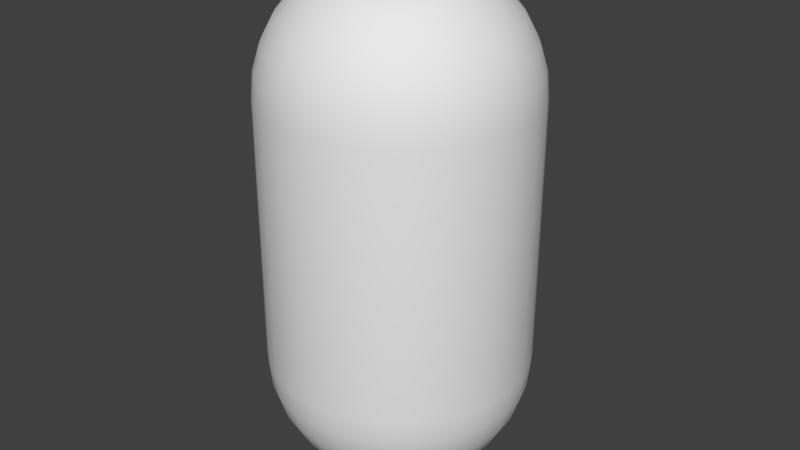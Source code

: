 # Source: EnergyCapModel.blend  (saved by Blender 2.75.0; exported with 4.5.12 LTS)
import bpy
from mathutils import Matrix  # noqa: F401  (used for matrix-valued properties, if any)

bpy.ops.wm.read_factory_settings(use_empty=True)
scene = bpy.context.scene
scene.name = 'Scene'

# ---- collections
col_collection_1 = bpy.data.collections.new('Collection 1'); scene.collection.children.link(col_collection_1)

# ---- materials (node trees are filled in below, after node groups)
mat_energy = bpy.data.materials.new('Energy')
mat_energy.alpha_threshold = 0.0
mat_energy.use_transparent_shadow = False
mat_energy.roughness = 0.5

# ---- material node trees

# ---- world
world_world = bpy.data.worlds.new('World'); scene.world = world_world
world_world.color = (0.05088, 0.05088, 0.05088)
world_world.use_sun_shadow = False
world_world.sun_shadow_jitter_overblur = 0.0
world_world.cycles.sampling_method = 'MANUAL'
world_world.cycles.sample_map_resolution = 256

# ---- meshes
me_cylinder = bpy.data.meshes.new('Cylinder')
me_cylinder.from_pydata([(4.016e-08, 0.25, 0.25), (4.016e-08, 0.25, 0.75), (0.04877, 0.2452, 0.25), (0.04877, 0.2452, 0.75), (0.09567, 0.231, 0.75), (0.1389, 0.2079, 0.25), (0.1389, 0.2079, 0.75), (0.1768, 0.1768, 0.75), (0.2079, 0.1389, 0.25), (0.2079, 0.1389, 0.75), (0.231, 0.09567, 0.25), (0.231, 0.09567, 0.75), (0.2452, 0.04877, 0.75), (0.25, 2.578e-07, 0.75), (0.1768, -0.1768, 0.75), (0.09567, -0.231, 0.25), (0.09567, -0.231, 0.75), (0.04877, -0.2452, 0.75), (-4.13e-08, -0.25, 0.25), (-4.13e-08, -0.25, 0.75), (-0.04877, -0.2452, 0.25), (-0.04877, -0.2452, 0.75), (-0.09567, -0.231, 0.25), (-0.09567, -0.231, 0.75), (-0.1389, -0.2079, 0.25), (-0.1389, -0.2079, 0.75), (-0.1768, -0.1768, 0.25), (-0.1768, -0.1768, 0.75), (-0.2079, -0.1389, 0.25), (-0.2079, -0.1389, 0.75), (-0.231, -0.09567, 0.25), (-0.231, -0.09567, 0.75), (-0.2452, -0.04877, 0.75), (0.2452, -0.04877, 0.25), (0.04877, 7.892e-08, 0.004804), (0.09567, 7.892e-08, 0.01903), (0.1389, 7.52e-08, 0.04213), (0.1768, 7.147e-08, 0.07322), (0.2079, 5.657e-08, 0.1111), (0.231, 9.382e-08, 0.1543), (0.2452, 5.657e-08, 0.2012), (0.25, 5.284e-08, 0.25), (0.04784, 0.009515, 0.004804), (0.09383, 0.01866, 0.01903), (0.1362, 0.0271, 0.04213), (0.1734, 0.03449, 0.07322), (0.2039, 0.04055, 0.1111), (0.2265, 0.04506, 0.1543), (0.2405, 0.04784, 0.2012), (0.2452, 0.04877, 0.25), (0.04506, 0.01866, 0.004804), (0.08839, 0.03661, 0.01903), (0.1283, 0.05315, 0.04213), (0.1633, 0.06765, 0.07322), (0.192, 0.07955, 0.1111), (0.2134, 0.08839, 0.1543), (0.2265, 0.09383, 0.2012), (0.04055, 0.0271, 0.004804), (0.07955, 0.05315, 0.01903), (0.1155, 0.07716, 0.04213), (0.147, 0.09821, 0.07322), (0.1728, 0.1155, 0.1111), (0.192, 0.1283, 0.1543), (0.2039, 0.1362, 0.2012), (0.03449, 0.03449, 0.004804), (0.06765, 0.06765, 0.01903), (0.09821, 0.09821, 0.04213), (0.125, 0.125, 0.07322), (0.147, 0.147, 0.1111), (0.1633, 0.1633, 0.1543), (0.1734, 0.1734, 0.2012), (0.1768, 0.1768, 0.25), (0.0271, 0.04055, 0.004804), (0.05315, 0.07955, 0.01903), (0.07716, 0.1155, 0.04213), (0.09821, 0.147, 0.07322), (0.1155, 0.1728, 0.1111), (0.1283, 0.192, 0.1543), (0.1362, 0.2039, 0.2012), (0.01866, 0.04506, 0.004804), (0.03661, 0.08839, 0.01903), (0.05315, 0.1283, 0.04213), (0.06765, 0.1633, 0.07322), (0.07955, 0.192, 0.1111), (0.08839, 0.2134, 0.1543), (0.09383, 0.2265, 0.2012), (0.09567, 0.231, 0.25), (0.009515, 0.04784, 0.004804), (0.01866, 0.09383, 0.01903), (0.0271, 0.1362, 0.04213), (0.03449, 0.1734, 0.07322), (0.04055, 0.2039, 0.1111), (0.04506, 0.2265, 0.1543), (0.04784, 0.2405, 0.2012), (2.391e-07, 0.04877, 0.004804), (2.381e-07, 0.09567, 0.01903), (2.474e-07, 0.1389, 0.04213), (2.418e-07, 0.1768, 0.07322), (2.456e-07, 0.2079, 0.1111), (2.195e-07, 0.231, 0.1543), (2.605e-07, 0.2452, 0.2012), (-0.009515, 0.04784, 0.004804), (-0.01866, 0.09383, 0.01903), (-0.0271, 0.1362, 0.04213), (-0.03449, 0.1734, 0.07322), (-0.04055, 0.2039, 0.1111), (-0.04506, 0.2265, 0.1543), (-0.04784, 0.2405, 0.2012), (-0.04877, 0.2452, 0.25), (-0.01866, 0.04506, 0.004804), (-0.03661, 0.08839, 0.01903), (-0.05315, 0.1283, 0.04213), (-0.06765, 0.1633, 0.07322), (-0.07955, 0.192, 0.1111), (-0.08839, 0.2134, 0.1543), (-0.09383, 0.2265, 0.2012), (-0.09567, 0.231, 0.25), (-0.0271, 0.04055, 0.004804), (-0.05315, 0.07955, 0.01903), (-0.07716, 0.1155, 0.04213), (-0.09821, 0.147, 0.07322), (-0.1155, 0.1728, 0.1111), (-0.1283, 0.192, 0.1543), (-0.1362, 0.2039, 0.2012), (-0.1389, 0.2079, 0.25), (-0.03449, 0.03449, 0.004804), (-0.06765, 0.06765, 0.01903), (-0.09821, 0.09821, 0.04213), (-0.125, 0.125, 0.07322), (-0.147, 0.147, 0.1111), (-0.1633, 0.1633, 0.1543), (-0.1734, 0.1734, 0.2012), (-0.1768, 0.1768, 0.25), (-0.04055, 0.0271, 0.004804), (-0.07955, 0.05315, 0.01903), (-0.1155, 0.07716, 0.04213), (-0.147, 0.09821, 0.07322), (-0.1728, 0.1155, 0.1111), (-0.192, 0.1283, 0.1543), (-0.2039, 0.1362, 0.2012), (-0.2079, 0.1389, 0.25), (-0.04506, 0.01866, 0.004804), (-0.08839, 0.03661, 0.01903), (-0.1283, 0.05315, 0.04213), (-0.1633, 0.06765, 0.07322), (-0.192, 0.07955, 0.1111), (-0.2134, 0.08839, 0.1543), (-0.2265, 0.09383, 0.2012), (-0.231, 0.09567, 0.25), (-0.04784, 0.009515, 0.004804), (-0.09383, 0.01866, 0.01903), (-0.1362, 0.0271, 0.04213), (-0.1734, 0.03449, 0.07322), (-0.2039, 0.04055, 0.1111), (-0.2265, 0.04506, 0.1543), (-0.2405, 0.04784, 0.2012), (-0.2452, 0.04877, 0.25), (-0.04877, 7.793e-08, 0.004804), (-0.09567, 7.793e-08, 0.01903), (-0.1389, 7.793e-08, 0.04213), (-0.1768, 7.793e-08, 0.07322), (-0.2079, 7.793e-08, 0.1111), (-0.231, 7.793e-08, 0.1543), (-0.2452, 7.793e-08, 0.2012), (-0.25, 7.793e-08, 0.25), (-0.04506, 0.01866, 0.9952), (-0.2452, 0.04877, 0.75), (-0.2405, 0.04784, 0.7988), (-0.2265, 0.04506, 0.8457), (-0.2039, 0.04055, 0.8889), (-0.1734, 0.03449, 0.9268), (-0.1362, 0.0271, 0.9579), (-0.09383, 0.01866, 0.981), (-0.04784, 0.009515, 0.9952), (-0.25, 7.793e-08, 0.75), (-0.2452, 7.793e-08, 0.7988), (-0.231, 7.793e-08, 0.8457), (-0.2079, 7.793e-08, 0.8889), (-0.1768, 7.793e-08, 0.9268), (-0.1389, 7.793e-08, 0.9579), (-0.09567, 7.793e-08, 0.981), (-0.04877, 7.793e-08, 0.9952), (-0.04784, -0.009515, 0.004804), (-0.09383, -0.01866, 0.01903), (-0.1362, -0.0271, 0.04213), (-0.1734, -0.03449, 0.07322), (-0.2039, -0.04055, 0.1111), (-0.2265, -0.04506, 0.1543), (-0.2405, -0.04784, 0.2012), (-0.2452, -0.04877, 0.25), (-0.04506, -0.01866, 0.004804), (-0.08839, -0.03661, 0.01903), (-0.1283, -0.05315, 0.04213), (-0.1633, -0.06765, 0.07322), (-0.192, -0.07955, 0.1111), (-0.2134, -0.08839, 0.1543), (-0.2265, -0.09383, 0.2012), (-0.04055, -0.0271, 0.004804), (-0.07955, -0.05315, 0.01903), (-0.1155, -0.07716, 0.04213), (-0.147, -0.09821, 0.07322), (-0.1728, -0.1155, 0.1111), (-0.192, -0.1283, 0.1543), (-0.2039, -0.1362, 0.2012), (-0.03449, -0.03449, 0.004804), (-0.06765, -0.06765, 0.01903), (-0.09821, -0.09821, 0.04213), (-0.125, -0.125, 0.07322), (-0.147, -0.147, 0.1111), (-0.1633, -0.1633, 0.1543), (-0.1734, -0.1734, 0.2012), (-0.0271, -0.04055, 0.004804), (-0.05315, -0.07955, 0.01903), (-0.07716, -0.1155, 0.04213), (-0.09821, -0.147, 0.07322), (-0.1155, -0.1728, 0.1111), (-0.1283, -0.192, 0.1543), (-0.1362, -0.2039, 0.2012), (-0.01866, -0.04506, 0.004804), (-0.03661, -0.08839, 0.01903), (-0.05315, -0.1283, 0.04213), (-0.06765, -0.1633, 0.07322), (-0.07955, -0.192, 0.1111), (-0.08839, -0.2134, 0.1543), (-0.09383, -0.2265, 0.2012), (-0.009515, -0.04784, 0.004804), (-0.01866, -0.09383, 0.01903), (-0.0271, -0.1362, 0.04213), (-0.03449, -0.1734, 0.07322), (-0.04055, -0.2039, 0.1111), (-0.04506, -0.2265, 0.1543), (-0.04784, -0.2405, 0.2012), (2.409e-07, -0.04877, 0.004804), (2.251e-07, -0.09567, 0.01903), (2.269e-07, -0.1389, 0.04213), (2.083e-07, -0.1768, 0.07322), (1.971e-07, -0.2079, 0.1111), (2.418e-07, -0.231, 0.1543), (1.86e-07, -0.2452, 0.2012), (0.009515, -0.04784, 0.004804), (0.01866, -0.09383, 0.01903), (0.0271, -0.1362, 0.04213), (0.03449, -0.1734, 0.07322), (0.04055, -0.2039, 0.1111), (0.04506, -0.2265, 0.1543), (0.04784, -0.2405, 0.2012), (0.04877, -0.2452, 0.25), (0.01866, -0.04506, 0.004804), (0.03661, -0.08839, 0.01903), (0.05315, -0.1283, 0.04213), (0.06765, -0.1633, 0.07322), (0.07955, -0.192, 0.1111), (0.08839, -0.2134, 0.1543), (0.09383, -0.2265, 0.2012), (2.435e-07, 7.793e-08, -5.96e-08), (0.0271, -0.04055, 0.004804), (0.05315, -0.07955, 0.01903), (0.07716, -0.1155, 0.04213), (0.09821, -0.147, 0.07322), (0.1155, -0.1728, 0.1111), (0.1283, -0.192, 0.1543), (0.1362, -0.2039, 0.2012), (0.1389, -0.2079, 0.25), (0.03449, -0.03449, 0.004804), (0.06765, -0.06765, 0.01903), (0.09821, -0.09821, 0.04213), (0.125, -0.125, 0.07322), (0.147, -0.147, 0.1111), (0.1633, -0.1633, 0.1543), (0.1734, -0.1734, 0.2012), (0.1768, -0.1768, 0.25), (0.04055, -0.0271, 0.004804), (0.07955, -0.05315, 0.01903), (0.1155, -0.07716, 0.04213), (0.147, -0.09821, 0.07322), (0.1728, -0.1155, 0.1111), (0.192, -0.1283, 0.1543), (0.2039, -0.1362, 0.2012), (0.2079, -0.1389, 0.25), (0.04506, -0.01866, 0.004804), (0.08839, -0.03661, 0.01903), (0.1283, -0.05315, 0.04213), (0.1633, -0.06765, 0.07322), (0.192, -0.07955, 0.1111), (0.2134, -0.08839, 0.1543), (0.2265, -0.09383, 0.2012), (0.231, -0.09567, 0.25), (0.04784, -0.009515, 0.004804), (0.09383, -0.01866, 0.01903), (0.1362, -0.0271, 0.04213), (0.1734, -0.03449, 0.07322), (0.2039, -0.04055, 0.1111), (0.2265, -0.04506, 0.1543), (0.2405, -0.04784, 0.2012), (-0.08839, 0.03661, 0.981), (-0.1283, 0.05315, 0.9579), (-0.1633, 0.06765, 0.9268), (-0.192, 0.07955, 0.8889), (-0.2134, 0.08839, 0.8457), (-0.2265, 0.09383, 0.7988), (-0.231, 0.09567, 0.75), (-0.04055, 0.0271, 0.9952), (-0.07955, 0.05315, 0.981), (-0.1155, 0.07716, 0.9579), (-0.147, 0.09821, 0.9268), (-0.1728, 0.1155, 0.8889), (-0.192, 0.1283, 0.8457), (-0.2039, 0.1362, 0.7988), (-0.2079, 0.1389, 0.75), (-0.03449, 0.03449, 0.9952), (-0.06765, 0.06765, 0.981), (-0.09821, 0.09821, 0.9579), (-0.125, 0.125, 0.9268), (-0.147, 0.147, 0.8889), (-0.1633, 0.1633, 0.8457), (-0.1734, 0.1734, 0.7988), (-0.1768, 0.1768, 0.75), (-0.0271, 0.04055, 0.9952), (-0.05315, 0.07955, 0.981), (-0.07716, 0.1155, 0.9579), (-0.09821, 0.147, 0.9268), (-0.1155, 0.1728, 0.8889), (-0.1283, 0.192, 0.8457), (-0.1362, 0.2039, 0.7988), (-0.1389, 0.2079, 0.75), (-0.01866, 0.04506, 0.9952), (-0.03661, 0.08839, 0.981), (-0.05315, 0.1283, 0.9579), (-0.06765, 0.1633, 0.9268), (-0.07955, 0.192, 0.8889), (-0.08839, 0.2134, 0.8457), (-0.09383, 0.2265, 0.7988), (-0.09567, 0.231, 0.75), (-0.009515, 0.04784, 0.9952), (-0.01866, 0.09383, 0.981), (-0.0271, 0.1362, 0.9579), (-0.03449, 0.1734, 0.9268), (-0.04055, 0.2039, 0.8889), (-0.04506, 0.2265, 0.8457), (-0.04784, 0.2405, 0.7988), (-0.04877, 0.2452, 0.75), (2.437e-07, 0.04877, 0.9952), (2.418e-07, 0.09567, 0.981), (2.4e-07, 0.1389, 0.9579), (2.418e-07, 0.1768, 0.9268), (2.456e-07, 0.2079, 0.8889), (2.307e-07, 0.231, 0.8457), (2.605e-07, 0.2452, 0.7988), (0.009515, 0.04784, 0.9952), (0.01866, 0.09383, 0.981), (0.0271, 0.1362, 0.9579), (0.03449, 0.1734, 0.9268), (0.04055, 0.2039, 0.8889), (0.04506, 0.2265, 0.8457), (0.04784, 0.2405, 0.7988), (0.01866, 0.04506, 0.9952), (0.03661, 0.08839, 0.981), (0.05315, 0.1283, 0.9579), (0.06765, 0.1633, 0.9268), (0.07955, 0.192, 0.8889), (0.08839, 0.2134, 0.8457), (0.09383, 0.2265, 0.7988), (0.0271, 0.04055, 0.9952), (0.05315, 0.07955, 0.981), (0.07716, 0.1155, 0.9579), (0.09821, 0.147, 0.9268), (0.1155, 0.1728, 0.8889), (0.1283, 0.192, 0.8457), (0.1362, 0.2039, 0.7988), (0.03449, 0.03449, 0.9952), (0.06765, 0.06765, 0.981), (0.09821, 0.09821, 0.9579), (0.125, 0.125, 0.9268), (0.147, 0.147, 0.8889), (0.1633, 0.1633, 0.8457), (0.1734, 0.1734, 0.7988), (0.04055, 0.0271, 0.9952), (0.07955, 0.05315, 0.981), (0.1155, 0.07716, 0.9579), (0.147, 0.09821, 0.9268), (0.1728, 0.1155, 0.8889), (0.192, 0.1283, 0.8457), (0.2039, 0.1362, 0.7988), (0.04506, 0.01866, 0.9952), (0.08839, 0.03661, 0.981), (0.1283, 0.05315, 0.9579), (0.1633, 0.06765, 0.9268), (0.192, 0.07955, 0.8889), (0.2134, 0.08839, 0.8457), (0.2265, 0.09383, 0.7988), (0.04784, 0.009515, 0.9952), (0.09383, 0.01866, 0.981), (0.1362, 0.0271, 0.9579), (0.1734, 0.03449, 0.9268), (0.2039, 0.04055, 0.8889), (0.2265, 0.04506, 0.8457), (0.2405, 0.04784, 0.7988), (0.04877, 7.613e-08, 0.9952), (0.09567, 8.823e-08, 0.981), (0.1389, 8.451e-08, 0.9579), (0.1768, 7.147e-08, 0.9268), (0.2079, 5.657e-08, 0.8889), (0.231, 9.382e-08, 0.8457), (0.2452, 5.657e-08, 0.7988), (0.04784, -0.009515, 0.9952), (0.09383, -0.01866, 0.981), (0.1362, -0.0271, 0.9579), (0.1734, -0.03449, 0.9268), (0.2039, -0.04055, 0.8889), (0.2265, -0.04506, 0.8457), (0.2405, -0.04784, 0.7988), (0.2452, -0.04877, 0.75), (0.04506, -0.01866, 0.9952), (0.08839, -0.03661, 0.981), (0.1283, -0.05315, 0.9579), (0.1633, -0.06765, 0.9268), (0.192, -0.07955, 0.8889), (0.2134, -0.08839, 0.8457), (0.2265, -0.09383, 0.7988), (0.231, -0.09567, 0.75), (0.04055, -0.0271, 0.9952), (0.07955, -0.05315, 0.981), (0.1155, -0.07716, 0.9579), (0.147, -0.09821, 0.9268), (0.1728, -0.1155, 0.8889), (0.192, -0.1283, 0.8457), (0.2039, -0.1362, 0.7988), (0.2079, -0.1389, 0.75), (0.03449, -0.03449, 0.9952), (0.06765, -0.06765, 0.981), (0.09821, -0.09821, 0.9579), (0.125, -0.125, 0.9268), (0.147, -0.147, 0.8889), (0.1633, -0.1633, 0.8457), (0.1734, -0.1734, 0.7988), (0.0271, -0.04055, 0.9952), (0.05315, -0.07955, 0.981), (0.07716, -0.1155, 0.9579), (0.09821, -0.147, 0.9268), (0.1155, -0.1728, 0.8889), (0.1283, -0.192, 0.8457), (0.1362, -0.2039, 0.7988), (0.1389, -0.2079, 0.75), (0.01866, -0.04506, 0.9952), (0.03661, -0.08839, 0.981), (0.05315, -0.1283, 0.9579), (0.06765, -0.1633, 0.9268), (0.07955, -0.192, 0.8889), (0.08839, -0.2134, 0.8457), (0.09383, -0.2265, 0.7988), (0.009515, -0.04784, 0.9952), (0.01866, -0.09383, 0.981), (0.0271, -0.1362, 0.9579), (0.03449, -0.1734, 0.9268), (0.04055, -0.2039, 0.8889), (0.04506, -0.2265, 0.8457), (0.04784, -0.2405, 0.7988), (2.4e-07, -0.04877, 0.9952), (2.325e-07, -0.09567, 0.981), (2.325e-07, -0.1389, 0.9579), (2.083e-07, -0.1768, 0.9268), (1.971e-07, -0.2079, 0.8889), (2.418e-07, -0.231, 0.8457), (1.86e-07, -0.2452, 0.7988), (-0.009515, -0.04784, 0.9952), (-0.01866, -0.09383, 0.981), (-0.0271, -0.1362, 0.9579), (-0.03449, -0.1734, 0.9268), (-0.04055, -0.2039, 0.8889), (-0.04506, -0.2265, 0.8457), (-0.04784, -0.2405, 0.7988), (-0.01866, -0.04506, 0.9952), (-0.03661, -0.08839, 0.981), (-0.05315, -0.1283, 0.9579), (-0.06765, -0.1633, 0.9268), (-0.07955, -0.192, 0.8889), (-0.08839, -0.2134, 0.8457), (-0.09383, -0.2265, 0.7988), (-0.0271, -0.04055, 0.9952), (-0.05315, -0.07955, 0.981), (-0.07716, -0.1155, 0.9579), (-0.09821, -0.147, 0.9268), (-0.1155, -0.1728, 0.8889), (-0.1283, -0.192, 0.8457), (-0.1362, -0.2039, 0.7988), (-0.03449, -0.03449, 0.9952), (-0.06765, -0.06765, 0.981), (-0.09821, -0.09821, 0.9579), (-0.125, -0.125, 0.9268), (-0.147, -0.147, 0.8889), (-0.1633, -0.1633, 0.8457), (-0.1734, -0.1734, 0.7988), (-0.04055, -0.0271, 0.9952), (-0.07955, -0.05315, 0.981), (-0.1155, -0.07716, 0.9579), (-0.147, -0.09821, 0.9268), (-0.1728, -0.1155, 0.8889), (-0.192, -0.1283, 0.8457), (-0.2039, -0.1362, 0.7988), (1.683e-07, 4.676e-08, 1.0), (-0.04506, -0.01866, 0.9952), (-0.08839, -0.03661, 0.981), (-0.1283, -0.05315, 0.9579), (-0.1633, -0.06765, 0.9268), (-0.192, -0.07955, 0.8889), (-0.2134, -0.08839, 0.8457), (-0.2265, -0.09383, 0.7988), (-0.04784, -0.009515, 0.9952), (-0.09383, -0.01866, 0.981), (-0.1362, -0.0271, 0.9579), (-0.1734, -0.03449, 0.9268), (-0.2039, -0.04055, 0.8889), (-0.2265, -0.04506, 0.8457), (-0.2405, -0.04784, 0.7988)], [], [(0, 1, 3, 2), (8, 9, 11, 10), (231, 20, 22, 224), (224, 22, 24, 217), (210, 26, 28, 203), (217, 24, 26, 210), (203, 28, 30, 196), (196, 30, 189, 188), (18, 19, 21, 20), (20, 21, 23, 22), (22, 23, 25, 24), (24, 25, 27, 26), (26, 27, 29, 28), (28, 29, 31, 30), (70, 71, 8, 63), (63, 8, 10, 56), (108, 340, 1, 0), (107, 108, 0, 100), (100, 0, 2, 93), (156, 166, 300, 148), (33, 411, 419, 286), (148, 300, 308, 140), (286, 419, 427, 278), (140, 308, 316, 132), (133, 134, 126, 125), (130, 131, 123, 122), (129, 130, 122, 121), (128, 129, 121, 120), (127, 128, 120, 119), (126, 127, 119, 118), (125, 126, 118, 117), (131, 132, 124, 123), (122, 123, 115, 114), (121, 122, 114, 113), (120, 121, 113, 112), (119, 120, 112, 111), (118, 119, 111, 110), (117, 118, 110, 109), (123, 124, 116, 115), (290, 291, 283, 282), (292, 293, 285, 284), (287, 288, 280, 279), (40, 41, 33, 293), (109, 110, 102, 101), (282, 283, 275, 274), (281, 282, 274, 273), (36, 37, 290, 289), (289, 290, 282, 281), (288, 289, 281, 280), (291, 292, 284, 283), (293, 33, 286, 285), (39, 40, 293, 292), (34, 35, 288, 287), (46, 47, 39, 38), (47, 48, 40, 39), (48, 49, 41, 40), (42, 43, 35, 34), (38, 39, 292, 291), (44, 45, 37, 36), (45, 46, 38, 37), (50, 51, 43, 42), (51, 52, 44, 43), (52, 53, 45, 44), (53, 54, 46, 45), (54, 55, 47, 46), (55, 56, 48, 47), (72, 73, 65, 64), (73, 74, 66, 65), (69, 70, 63, 62), (75, 76, 68, 67), (76, 77, 69, 68), (77, 78, 70, 69), (74, 75, 67, 66), (79, 80, 73, 72), (80, 81, 74, 73), (81, 82, 75, 74), (82, 83, 76, 75), (83, 84, 77, 76), (32, 513, 175, 174), (17, 456, 463, 19), (31, 506, 513, 32), (84, 85, 78, 77), (29, 498, 506, 31), (27, 491, 498, 29), (261, 262, 15, 253), (25, 484, 491, 27), (253, 15, 246, 245), (23, 477, 484, 25), (245, 246, 18, 238), (21, 470, 477, 23), (238, 18, 20, 231), (19, 463, 470, 21), (4, 361, 368, 6), (427, 426, 434, 14), (3, 354, 361, 4), (13, 403, 410, 411), (1, 347, 354, 3), (12, 396, 403, 13), (340, 339, 347, 1), (11, 389, 396, 12), (9, 382, 389, 11), (87, 88, 80, 79), (88, 89, 81, 80), (7, 375, 382, 9), (16, 449, 456, 17), (6, 368, 375, 7), (14, 434, 441, 442), (90, 91, 83, 82), (91, 92, 84, 83), (92, 93, 85, 84), (94, 95, 88, 87), (95, 96, 89, 88), (96, 97, 90, 89), (97, 98, 91, 90), (98, 99, 92, 91), (99, 100, 93, 92), (89, 90, 82, 81), (102, 103, 96, 95), (103, 104, 97, 96), (105, 106, 99, 98), (106, 107, 100, 99), (101, 102, 95, 94), (442, 441, 449, 16), (134, 135, 127, 126), (135, 136, 128, 127), (136, 137, 129, 128), (137, 138, 130, 129), (138, 139, 131, 130), (139, 140, 132, 131), (142, 143, 135, 134), (143, 144, 136, 135), (144, 145, 137, 136), (145, 146, 138, 137), (146, 147, 139, 138), (147, 148, 140, 139), (141, 142, 134, 133), (150, 151, 143, 142), (151, 152, 144, 143), (152, 153, 145, 144), (153, 154, 146, 145), (154, 155, 147, 146), (155, 156, 148, 147), (149, 150, 142, 141), (161, 162, 154, 153), (162, 163, 155, 154), (163, 164, 156, 155), (157, 158, 150, 149), (158, 159, 151, 150), (159, 160, 152, 151), (160, 161, 153, 152), (61, 62, 55, 54), (62, 63, 56, 55), (57, 58, 51, 50), (59, 60, 53, 52), (43, 44, 36, 35), (37, 38, 291, 290), (35, 36, 289, 288), (58, 59, 52, 51), (64, 65, 58, 57), (65, 66, 59, 58), (66, 67, 60, 59), (67, 68, 61, 60), (68, 69, 62, 61), (112, 113, 105, 104), (111, 112, 104, 103), (110, 111, 103, 102), (104, 105, 98, 97), (60, 61, 54, 53), (115, 116, 108, 107), (114, 115, 107, 106), (113, 114, 106, 105), (254, 211, 204), (254, 218, 211), (254, 225, 218), (254, 232, 225), (254, 239, 232), (254, 190, 182), (254, 204, 197), (254, 42, 34), (254, 247, 239), (254, 263, 255), (254, 271, 263), (254, 279, 271), (254, 287, 279), (254, 34, 287), (254, 72, 64), (254, 79, 72), (254, 87, 79), (254, 94, 87), (254, 101, 94), (254, 50, 42), (254, 64, 57), (191, 192, 184, 183), (254, 109, 101), (254, 125, 117), (254, 133, 125), (254, 141, 133), (254, 149, 141), (254, 157, 149), (190, 191, 183, 182), (202, 203, 196, 195), (192, 193, 185, 184), (194, 195, 187, 186), (195, 196, 188, 187), (197, 198, 191, 190), (199, 200, 193, 192), (200, 201, 194, 193), (201, 202, 195, 194), (205, 206, 199, 198), (206, 207, 200, 199), (207, 208, 201, 200), (216, 217, 210, 209), (211, 212, 205, 204), (212, 213, 206, 205), (208, 209, 202, 201), (204, 205, 198, 197), (213, 214, 207, 206), (215, 216, 209, 208), (220, 221, 214, 213), (221, 222, 215, 214), (222, 223, 216, 215), (223, 224, 217, 216), (227, 228, 221, 220), (228, 229, 222, 221), (229, 230, 223, 222), (218, 219, 212, 211), (225, 226, 219, 218), (226, 227, 220, 219), (236, 237, 230, 229), (237, 238, 231, 230), (232, 233, 226, 225), (233, 234, 227, 226), (234, 235, 228, 227), (230, 231, 224, 223), (250, 251, 243, 242), (239, 240, 233, 232), (241, 242, 235, 234), (242, 243, 236, 235), (243, 244, 237, 236), (244, 245, 238, 237), (247, 248, 240, 239), (248, 249, 241, 240), (249, 250, 242, 241), (255, 256, 248, 247), (256, 257, 249, 248), (251, 252, 244, 243), (268, 269, 261, 260), (269, 270, 262, 261), (257, 258, 250, 249), (259, 260, 252, 251), (260, 261, 253, 252), (267, 268, 260, 259), (266, 267, 259, 258), (271, 272, 264, 263), (272, 273, 265, 264), (273, 274, 266, 265), (274, 275, 267, 266), (263, 264, 256, 255), (265, 266, 258, 257), (280, 281, 273, 272), (276, 277, 269, 268), (277, 278, 270, 269), (283, 284, 276, 275), (284, 285, 277, 276), (285, 286, 278, 277), (279, 280, 272, 271), (254, 197, 190), (254, 255, 247), (254, 57, 50), (254, 117, 109), (193, 194, 186, 185), (198, 199, 192, 191), (209, 210, 203, 202), (214, 215, 208, 207), (219, 220, 213, 212), (235, 236, 229, 228), (240, 241, 234, 233), (252, 253, 245, 244), (258, 259, 251, 250), (264, 265, 257, 256), (275, 276, 268, 267), (254, 182, 157), (182, 183, 158, 157), (183, 184, 159, 158), (184, 185, 160, 159), (185, 186, 161, 160), (187, 188, 163, 162), (186, 187, 162, 161), (188, 189, 164, 163), (178, 179, 171, 170), (177, 178, 170, 169), (176, 177, 169, 168), (175, 176, 168, 167), (174, 175, 167, 166), (180, 181, 173, 172), (179, 180, 172, 171), (171, 172, 294, 295), (170, 171, 295, 296), (169, 170, 296, 297), (168, 169, 297, 298), (167, 168, 298, 299), (166, 167, 299, 300), (172, 173, 165, 294), (299, 298, 306, 307), (300, 299, 307, 308), (294, 165, 301, 302), (295, 294, 302, 303), (296, 295, 303, 304), (297, 296, 304, 305), (298, 297, 305, 306), (303, 302, 310, 311), (304, 303, 311, 312), (305, 304, 312, 313), (306, 305, 313, 314), (307, 306, 314, 315), (308, 307, 315, 316), (302, 301, 309, 310), (315, 314, 322, 323), (316, 315, 323, 324), (310, 309, 317, 318), (311, 310, 318, 319), (312, 311, 319, 320), (313, 312, 320, 321), (314, 313, 321, 322), (320, 319, 327, 328), (321, 320, 328, 329), (322, 321, 329, 330), (323, 322, 330, 331), (324, 323, 331, 332), (318, 317, 325, 326), (319, 318, 326, 327), (332, 331, 339, 340), (326, 325, 333, 334), (327, 326, 334, 335), (328, 327, 335, 336), (329, 328, 336, 337), (330, 329, 337, 338), (331, 330, 338, 339), (337, 336, 344, 345), (338, 337, 345, 346), (339, 338, 346, 347), (278, 427, 14, 270), (334, 333, 341, 342), (335, 334, 342, 343), (336, 335, 343, 344), (342, 341, 348, 349), (343, 342, 349, 350), (344, 343, 350, 351), (345, 344, 351, 352), (346, 345, 352, 353), (347, 346, 353, 354), (132, 316, 324, 124), (352, 351, 358, 359), (353, 352, 359, 360), (354, 353, 360, 361), (270, 14, 442, 262), (349, 348, 355, 356), (350, 349, 356, 357), (351, 350, 357, 358), (356, 355, 362, 363), (357, 356, 363, 364), (358, 357, 364, 365), (359, 358, 365, 366), (360, 359, 366, 367), (361, 360, 367, 368), (124, 324, 332, 116), (367, 366, 373, 374), (368, 367, 374, 375), (262, 442, 16, 15), (363, 362, 369, 370), (364, 363, 370, 371), (365, 364, 371, 372), (366, 365, 372, 373), (370, 369, 376, 377), (371, 370, 377, 378), (372, 371, 378, 379), (373, 372, 379, 380), (374, 373, 380, 381), (375, 374, 381, 382), (189, 32, 174, 164), (381, 380, 387, 388), (382, 381, 388, 389), (85, 86, 5, 78), (377, 376, 383, 384), (378, 377, 384, 385), (379, 378, 385, 386), (380, 379, 386, 387), (385, 384, 391, 392), (386, 385, 392, 393), (387, 386, 393, 394), (388, 387, 394, 395), (389, 388, 395, 396), (164, 174, 166, 156), (384, 383, 390, 391), (396, 395, 402, 403), (41, 13, 411, 33), (391, 390, 397, 398), (392, 391, 398, 399), (393, 392, 399, 400), (394, 393, 400, 401), (395, 394, 401, 402), (400, 399, 406, 407), (401, 400, 407, 408), (402, 401, 408, 409), (403, 402, 409, 410), (116, 332, 340, 108), (398, 397, 404, 405), (399, 398, 405, 406), (411, 410, 418, 419), (405, 404, 412, 413), (406, 405, 413, 414), (407, 406, 414, 415), (408, 407, 415, 416), (409, 408, 416, 417), (410, 409, 417, 418), (415, 414, 422, 423), (416, 415, 423, 424), (417, 416, 424, 425), (418, 417, 425, 426), (419, 418, 426, 427), (413, 412, 420, 421), (414, 413, 421, 422), (93, 2, 86, 85), (421, 420, 428, 429), (422, 421, 429, 430), (423, 422, 430, 431), (424, 423, 431, 432), (425, 424, 432, 433), (426, 425, 433, 434), (432, 431, 438, 439), (433, 432, 439, 440), (434, 433, 440, 441), (78, 5, 71, 70), (429, 428, 435, 436), (430, 429, 436, 437), (431, 430, 437, 438), (436, 435, 443, 444), (437, 436, 444, 445), (438, 437, 445, 446), (439, 438, 446, 447), (440, 439, 447, 448), (441, 440, 448, 449), (56, 10, 49, 48), (447, 446, 453, 454), (448, 447, 454, 455), (449, 448, 455, 456), (444, 443, 450, 451), (445, 444, 451, 452), (446, 445, 452, 453), (451, 450, 457, 458), (452, 451, 458, 459), (453, 452, 459, 460), (454, 453, 460, 461), (455, 454, 461, 462), (456, 455, 462, 463), (30, 31, 32, 189), (462, 461, 468, 469), (463, 462, 469, 470), (246, 17, 19, 18), (458, 457, 464, 465), (459, 458, 465, 466), (460, 459, 466, 467), (461, 460, 467, 468), (466, 465, 472, 473), (467, 466, 473, 474), (468, 467, 474, 475), (469, 468, 475, 476), (470, 469, 476, 477), (15, 16, 17, 246), (465, 464, 471, 472), (477, 476, 483, 484), (49, 12, 13, 41), (472, 471, 478, 479), (473, 472, 479, 480), (474, 473, 480, 481), (475, 474, 481, 482), (476, 475, 482, 483), (480, 479, 486, 487), (481, 480, 487, 488), (482, 481, 488, 489), (483, 482, 489, 490), (484, 483, 490, 491), (10, 11, 12, 49), (479, 478, 485, 486), (491, 490, 497, 498), (71, 7, 9, 8), (486, 485, 492, 493), (487, 486, 493, 494), (488, 487, 494, 495), (489, 488, 495, 496), (490, 489, 496, 497), (495, 494, 502, 503), (496, 495, 503, 504), (497, 496, 504, 505), (498, 497, 505, 506), (5, 6, 7, 71), (493, 492, 500, 501), (494, 493, 501, 502), (86, 4, 6, 5), (501, 500, 507, 508), (502, 501, 508, 509), (503, 502, 509, 510), (504, 503, 510, 511), (505, 504, 511, 512), (506, 505, 512, 513), (181, 499, 173), (173, 499, 165), (165, 499, 301), (301, 499, 309), (309, 499, 317), (317, 499, 325), (325, 499, 333), (333, 499, 341), (341, 499, 348), (348, 499, 355), (355, 499, 362), (362, 499, 369), (369, 499, 376), (376, 499, 383), (383, 499, 390), (390, 499, 397), (397, 499, 404), (404, 499, 412), (412, 499, 420), (420, 499, 428), (428, 499, 435), (435, 499, 443), (443, 499, 450), (450, 499, 457), (457, 499, 464), (464, 499, 471), (471, 499, 478), (478, 499, 485), (485, 499, 492), (492, 499, 500), (500, 499, 507), (510, 509, 179, 178), (511, 510, 178, 177), (512, 511, 177, 176), (513, 512, 176, 175), (2, 3, 4, 86), (507, 499, 181), (508, 507, 181, 180), (509, 508, 180, 179)])
me_cylinder.polygons.foreach_set('use_smooth', [True] * 544)
me_cylinder.materials.append(mat_energy)
me_cylinder.use_remesh_preserve_volume = False
me_cylinder.use_remesh_preserve_attributes = False
me_cylinder.use_mirror_vertex_groups = False
me_cylinder.update()

# ---- objects
ob_cylinder = bpy.data.objects.new('Cylinder', me_cylinder)

# ---- transforms, parenting, visibility, modifiers, constraints
ob_cylinder.location = (0.0, 0.0, 0.0)
ob_cylinder.lineart.crease_threshold = 0.0

# ---- collection membership
col_collection_1.objects.link(ob_cylinder)

# ---- scene / render settings (as saved in the file)
scene.frame_start = 1; scene.frame_end = 250; scene.frame_set(1)
scene.render.engine = 'BLENDER_EEVEE_NEXT'
scene.render.resolution_percentage = 50
scene.render.dither_intensity = 0.0
scene.cycles.use_denoising = False
scene.cycles.samples = 10
scene.cycles.sampling_pattern = 'TABULATED_SOBOL'
scene.cycles.light_sampling_threshold = 0.0
scene.cycles.use_adaptive_sampling = False
scene.cycles.use_light_tree = False
scene.cycles.blur_glossy = 0.0
scene.cycles.pixel_filter_type = 'GAUSSIAN'
scene.cycles.sample_clamp_indirect = 0.0
scene.view_settings.view_transform = 'Standard'
bpy.context.view_layer.update()

# ---- added for rendering (the .blend has no active camera and no usable light): camera, sun
cam_auto = bpy.data.cameras.new('AutoCamera')
cam_auto.lens = 50.0
cam_auto.sensor_width = 36.0
cam_auto.clip_end = 1000.0
ob_auto_camera = bpy.data.objects.new('AutoCamera', cam_auto)
scene.collection.objects.link(ob_auto_camera)
ob_auto_camera.location = (1.13316, -1.3598, 1.40653)
ob_auto_camera.rotation_euler = (1.09748, -7.21219e-08, 0.694738)
scene.camera = ob_auto_camera
light_auto_sun = bpy.data.lights.new('AutoSun', 'SUN')
light_auto_sun.energy = 3.0
light_auto_sun.angle = 0.0523599
ob_auto_sun = bpy.data.objects.new('AutoSun', light_auto_sun)
scene.collection.objects.link(ob_auto_sun)
ob_auto_sun.rotation_euler = (0.872665, 0.174533, 0.523599)
bpy.context.view_layer.update()
